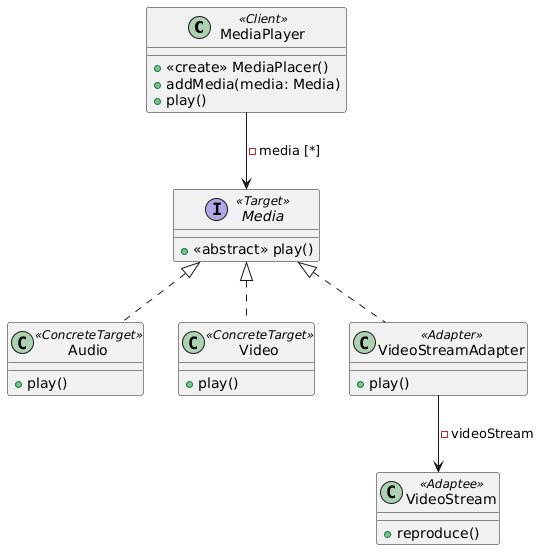

The diagram above was rendered by PlantUML. Its source (embedded in the PNG):
@startuml
' ===== Cliente =====
class MediaPlayer <<Client>> {
  + <<create>> MediaPlacer()
  + addMedia(media: Media)
  + play()
}

' ===== Target =====
interface Media <<Target>> {
  + <<abstract>> play()
}

' ===== Implementaciones propias =====
class Audio <<ConcreteTarget>> {
  + play()
}
class Video  <<ConcreteTarget>>{
  + play()
}

Media <|.. Audio
Media <|.. Video

' ===== Adapter =====
class VideoStreamAdapter <<Adapter>> {
  + play()
}

Media <|.. VideoStreamAdapter

' ===== Adaptee =====
class VideoStream <<Adaptee>> {
  + reproduce()
}

VideoStreamAdapter --> VideoStream: - videoStream

MediaPlayer --> Media: - media [*]
@enduml